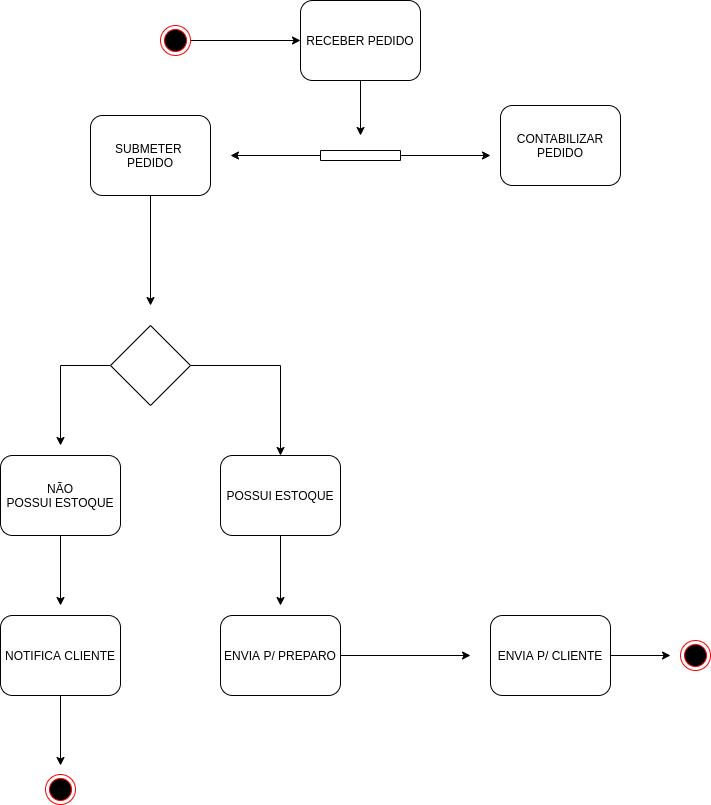

The diagram above was exported from draw.io. Its source (the exported page's mxGraphModel, read from the mxfile embedded in the PNG):
<mxGraphModel dx="1942" dy="744" grid="1" gridSize="10" guides="1" tooltips="1" connect="1" arrows="1" fold="1" page="1" pageScale="1" pageWidth="827" pageHeight="1169" math="0" shadow="0">
  <root>
    <mxCell id="0" />
    <mxCell id="1" parent="0" />
    <mxCell id="9EMlafTksZbXmuQct34B-3" style="edgeStyle=orthogonalEdgeStyle;rounded=0;orthogonalLoop=1;jettySize=auto;html=1;exitX=1;exitY=0.5;exitDx=0;exitDy=0;" edge="1" parent="1" source="9EMlafTksZbXmuQct34B-1" target="9EMlafTksZbXmuQct34B-2">
      <mxGeometry relative="1" as="geometry" />
    </mxCell>
    <mxCell id="9EMlafTksZbXmuQct34B-1" value="" style="ellipse;html=1;shape=endState;fillColor=#000000;strokeColor=#ff0000;" vertex="1" parent="1">
      <mxGeometry x="100" y="390" width="30" height="30" as="geometry" />
    </mxCell>
    <mxCell id="9EMlafTksZbXmuQct34B-5" style="edgeStyle=orthogonalEdgeStyle;rounded=0;orthogonalLoop=1;jettySize=auto;html=1;" edge="1" parent="1" source="9EMlafTksZbXmuQct34B-2">
      <mxGeometry relative="1" as="geometry">
        <mxPoint x="300" y="500" as="targetPoint" />
      </mxGeometry>
    </mxCell>
    <mxCell id="9EMlafTksZbXmuQct34B-2" value="RECEBER PEDIDO" style="shape=ext;rounded=1;html=1;whiteSpace=wrap;" vertex="1" parent="1">
      <mxGeometry x="240" y="365" width="120" height="80" as="geometry" />
    </mxCell>
    <mxCell id="9EMlafTksZbXmuQct34B-7" style="edgeStyle=orthogonalEdgeStyle;rounded=0;orthogonalLoop=1;jettySize=auto;html=1;" edge="1" parent="1" source="9EMlafTksZbXmuQct34B-4">
      <mxGeometry relative="1" as="geometry">
        <mxPoint x="430" y="520" as="targetPoint" />
      </mxGeometry>
    </mxCell>
    <mxCell id="9EMlafTksZbXmuQct34B-8" style="edgeStyle=orthogonalEdgeStyle;rounded=0;orthogonalLoop=1;jettySize=auto;html=1;" edge="1" parent="1" source="9EMlafTksZbXmuQct34B-4">
      <mxGeometry relative="1" as="geometry">
        <mxPoint x="170" y="520" as="targetPoint" />
      </mxGeometry>
    </mxCell>
    <mxCell id="9EMlafTksZbXmuQct34B-4" value="" style="html=1;points=[];perimeter=orthogonalPerimeter;rotation=90;" vertex="1" parent="1">
      <mxGeometry x="295" y="480" width="10" height="80" as="geometry" />
    </mxCell>
    <mxCell id="9EMlafTksZbXmuQct34B-6" value="CONTABILIZAR PEDIDO" style="shape=ext;rounded=1;html=1;whiteSpace=wrap;" vertex="1" parent="1">
      <mxGeometry x="440" y="470" width="120" height="80" as="geometry" />
    </mxCell>
    <mxCell id="9EMlafTksZbXmuQct34B-10" style="edgeStyle=orthogonalEdgeStyle;rounded=0;orthogonalLoop=1;jettySize=auto;html=1;" edge="1" parent="1" source="9EMlafTksZbXmuQct34B-9">
      <mxGeometry relative="1" as="geometry">
        <mxPoint x="90" y="670" as="targetPoint" />
      </mxGeometry>
    </mxCell>
    <mxCell id="9EMlafTksZbXmuQct34B-9" value="SUBMETER&amp;nbsp;&lt;br&gt;PEDIDO" style="shape=ext;rounded=1;html=1;whiteSpace=wrap;" vertex="1" parent="1">
      <mxGeometry x="30" y="480" width="120" height="80" as="geometry" />
    </mxCell>
    <mxCell id="9EMlafTksZbXmuQct34B-13" style="edgeStyle=orthogonalEdgeStyle;rounded=0;orthogonalLoop=1;jettySize=auto;html=1;exitX=1;exitY=0.5;exitDx=0;exitDy=0;" edge="1" parent="1" source="9EMlafTksZbXmuQct34B-11" target="9EMlafTksZbXmuQct34B-12">
      <mxGeometry relative="1" as="geometry" />
    </mxCell>
    <mxCell id="9EMlafTksZbXmuQct34B-15" style="edgeStyle=orthogonalEdgeStyle;rounded=0;orthogonalLoop=1;jettySize=auto;html=1;exitX=0;exitY=0.5;exitDx=0;exitDy=0;" edge="1" parent="1" source="9EMlafTksZbXmuQct34B-11">
      <mxGeometry relative="1" as="geometry">
        <mxPoint y="810" as="targetPoint" />
      </mxGeometry>
    </mxCell>
    <mxCell id="9EMlafTksZbXmuQct34B-11" value="" style="rhombus;whiteSpace=wrap;html=1;" vertex="1" parent="1">
      <mxGeometry x="50" y="690" width="80" height="80" as="geometry" />
    </mxCell>
    <mxCell id="9EMlafTksZbXmuQct34B-19" style="edgeStyle=orthogonalEdgeStyle;rounded=0;orthogonalLoop=1;jettySize=auto;html=1;" edge="1" parent="1" source="9EMlafTksZbXmuQct34B-12">
      <mxGeometry relative="1" as="geometry">
        <mxPoint x="220" y="970" as="targetPoint" />
      </mxGeometry>
    </mxCell>
    <mxCell id="9EMlafTksZbXmuQct34B-12" value="POSSUI ESTOQUE" style="shape=ext;rounded=1;html=1;whiteSpace=wrap;" vertex="1" parent="1">
      <mxGeometry x="160" y="820" width="120" height="80" as="geometry" />
    </mxCell>
    <mxCell id="9EMlafTksZbXmuQct34B-17" style="edgeStyle=orthogonalEdgeStyle;rounded=0;orthogonalLoop=1;jettySize=auto;html=1;" edge="1" parent="1" source="9EMlafTksZbXmuQct34B-14">
      <mxGeometry relative="1" as="geometry">
        <mxPoint y="970" as="targetPoint" />
      </mxGeometry>
    </mxCell>
    <mxCell id="9EMlafTksZbXmuQct34B-14" value="NÃO&lt;br&gt;POSSUI ESTOQUE" style="shape=ext;rounded=1;html=1;whiteSpace=wrap;" vertex="1" parent="1">
      <mxGeometry x="-60" y="820" width="120" height="80" as="geometry" />
    </mxCell>
    <mxCell id="9EMlafTksZbXmuQct34B-26" style="edgeStyle=orthogonalEdgeStyle;rounded=0;orthogonalLoop=1;jettySize=auto;html=1;exitX=0.5;exitY=1;exitDx=0;exitDy=0;" edge="1" parent="1" source="9EMlafTksZbXmuQct34B-16">
      <mxGeometry relative="1" as="geometry">
        <mxPoint y="1130" as="targetPoint" />
      </mxGeometry>
    </mxCell>
    <mxCell id="9EMlafTksZbXmuQct34B-16" value="NOTIFICA CLIENTE" style="shape=ext;rounded=1;html=1;whiteSpace=wrap;" vertex="1" parent="1">
      <mxGeometry x="-60" y="980" width="120" height="80" as="geometry" />
    </mxCell>
    <mxCell id="9EMlafTksZbXmuQct34B-20" style="edgeStyle=orthogonalEdgeStyle;rounded=0;orthogonalLoop=1;jettySize=auto;html=1;" edge="1" parent="1" source="9EMlafTksZbXmuQct34B-18">
      <mxGeometry relative="1" as="geometry">
        <mxPoint x="410" y="1020" as="targetPoint" />
      </mxGeometry>
    </mxCell>
    <mxCell id="9EMlafTksZbXmuQct34B-18" value="ENVIA P/ PREPARO" style="shape=ext;rounded=1;html=1;whiteSpace=wrap;" vertex="1" parent="1">
      <mxGeometry x="160" y="980" width="120" height="80" as="geometry" />
    </mxCell>
    <mxCell id="9EMlafTksZbXmuQct34B-22" value="" style="ellipse;html=1;shape=endState;fillColor=#000000;strokeColor=#ff0000;" vertex="1" parent="1">
      <mxGeometry x="620" y="1005" width="30" height="30" as="geometry" />
    </mxCell>
    <mxCell id="9EMlafTksZbXmuQct34B-24" style="edgeStyle=orthogonalEdgeStyle;rounded=0;orthogonalLoop=1;jettySize=auto;html=1;" edge="1" parent="1" source="9EMlafTksZbXmuQct34B-23">
      <mxGeometry relative="1" as="geometry">
        <mxPoint x="610" y="1020" as="targetPoint" />
      </mxGeometry>
    </mxCell>
    <mxCell id="9EMlafTksZbXmuQct34B-23" value="ENVIA P/ CLIENTE" style="shape=ext;rounded=1;html=1;whiteSpace=wrap;" vertex="1" parent="1">
      <mxGeometry x="430" y="980" width="120" height="80" as="geometry" />
    </mxCell>
    <mxCell id="9EMlafTksZbXmuQct34B-25" value="" style="ellipse;html=1;shape=endState;fillColor=#000000;strokeColor=#ff0000;" vertex="1" parent="1">
      <mxGeometry x="-15" y="1139" width="30" height="30" as="geometry" />
    </mxCell>
  </root>
</mxGraphModel>